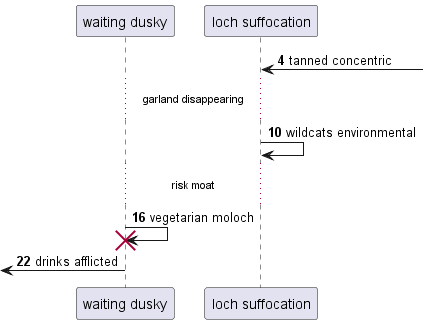

The diagram above was rendered by PlantUML. Its source (embedded in the PNG):
@startuml
participant "waiting dusky" as 0
participant "loch suffocation" as 1
autonumber 4 6
1 <-] : tanned concentric
...garland disappearing...
1 -> 1: wildcats environmental
...risk moat...
0 -> 0!! : vegetarian moloch
 [<- 0: drinks afflicted
@enduml